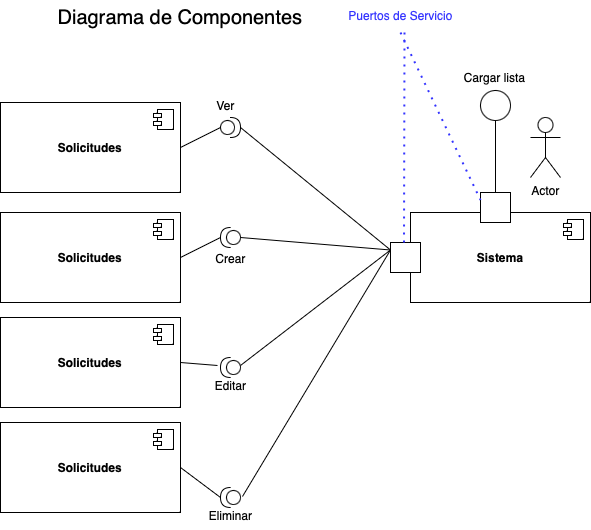

The diagram above was exported from draw.io. Its source (the exported page's mxGraphModel, read from the mxfile embedded in the PNG):
<mxGraphModel dx="954" dy="1162" grid="1" gridSize="10" guides="1" tooltips="1" connect="1" arrows="1" fold="1" page="1" pageScale="1" pageWidth="850" pageHeight="1100" math="0" shadow="0">
  <root>
    <mxCell id="0" />
    <mxCell id="1" parent="0" />
    <mxCell id="Zo0WSUUC4RPbag8FCjHt-3" value="&lt;b&gt;Solicitudes&lt;/b&gt;" style="html=1;dropTarget=0;whiteSpace=wrap;" vertex="1" parent="1">
      <mxGeometry x="70" y="290" width="180" height="90" as="geometry" />
    </mxCell>
    <mxCell id="Zo0WSUUC4RPbag8FCjHt-4" value="" style="shape=module;jettyWidth=8;jettyHeight=4;" vertex="1" parent="Zo0WSUUC4RPbag8FCjHt-3">
      <mxGeometry x="1" width="20" height="20" relative="1" as="geometry">
        <mxPoint x="-27" y="7" as="offset" />
      </mxGeometry>
    </mxCell>
    <mxCell id="Zo0WSUUC4RPbag8FCjHt-6" value="&lt;font style=&quot;font-size: 20px;&quot;&gt;Diagrama de Componentes&lt;/font&gt;" style="text;html=1;strokeColor=none;fillColor=none;align=center;verticalAlign=middle;whiteSpace=wrap;rounded=0;" vertex="1" parent="1">
      <mxGeometry x="100" y="190" width="300" height="30" as="geometry" />
    </mxCell>
    <mxCell id="Zo0WSUUC4RPbag8FCjHt-7" value="&lt;b&gt;Solicitudes&lt;/b&gt;" style="html=1;dropTarget=0;whiteSpace=wrap;" vertex="1" parent="1">
      <mxGeometry x="70" y="400" width="180" height="90" as="geometry" />
    </mxCell>
    <mxCell id="Zo0WSUUC4RPbag8FCjHt-8" value="" style="shape=module;jettyWidth=8;jettyHeight=4;" vertex="1" parent="Zo0WSUUC4RPbag8FCjHt-7">
      <mxGeometry x="1" width="20" height="20" relative="1" as="geometry">
        <mxPoint x="-27" y="7" as="offset" />
      </mxGeometry>
    </mxCell>
    <mxCell id="Zo0WSUUC4RPbag8FCjHt-9" value="&lt;b&gt;Solicitudes&lt;/b&gt;" style="html=1;dropTarget=0;whiteSpace=wrap;" vertex="1" parent="1">
      <mxGeometry x="70" y="505" width="180" height="90" as="geometry" />
    </mxCell>
    <mxCell id="Zo0WSUUC4RPbag8FCjHt-10" value="" style="shape=module;jettyWidth=8;jettyHeight=4;" vertex="1" parent="Zo0WSUUC4RPbag8FCjHt-9">
      <mxGeometry x="1" width="20" height="20" relative="1" as="geometry">
        <mxPoint x="-27" y="7" as="offset" />
      </mxGeometry>
    </mxCell>
    <mxCell id="Zo0WSUUC4RPbag8FCjHt-11" value="&lt;b&gt;Sistema&lt;/b&gt;" style="html=1;dropTarget=0;whiteSpace=wrap;" vertex="1" parent="1">
      <mxGeometry x="480" y="400" width="180" height="90" as="geometry" />
    </mxCell>
    <mxCell id="Zo0WSUUC4RPbag8FCjHt-12" value="" style="shape=module;jettyWidth=8;jettyHeight=4;" vertex="1" parent="Zo0WSUUC4RPbag8FCjHt-11">
      <mxGeometry x="1" width="20" height="20" relative="1" as="geometry">
        <mxPoint x="-27" y="7" as="offset" />
      </mxGeometry>
    </mxCell>
    <mxCell id="Zo0WSUUC4RPbag8FCjHt-13" value="Actor" style="shape=umlActor;verticalLabelPosition=bottom;verticalAlign=top;html=1;" vertex="1" parent="1">
      <mxGeometry x="600" y="305" width="30" height="60" as="geometry" />
    </mxCell>
    <mxCell id="Zo0WSUUC4RPbag8FCjHt-14" value="" style="whiteSpace=wrap;html=1;aspect=fixed;" vertex="1" parent="1">
      <mxGeometry x="460" y="430" width="30" height="30" as="geometry" />
    </mxCell>
    <mxCell id="Zo0WSUUC4RPbag8FCjHt-15" value="" style="shape=providedRequiredInterface;html=1;verticalLabelPosition=bottom;sketch=0;" vertex="1" parent="1">
      <mxGeometry x="290" y="305" width="20" height="20" as="geometry" />
    </mxCell>
    <mxCell id="Zo0WSUUC4RPbag8FCjHt-16" value="&lt;b&gt;Solicitudes&lt;/b&gt;" style="html=1;dropTarget=0;whiteSpace=wrap;" vertex="1" parent="1">
      <mxGeometry x="70" y="610" width="180" height="90" as="geometry" />
    </mxCell>
    <mxCell id="Zo0WSUUC4RPbag8FCjHt-17" value="" style="shape=module;jettyWidth=8;jettyHeight=4;" vertex="1" parent="Zo0WSUUC4RPbag8FCjHt-16">
      <mxGeometry x="1" width="20" height="20" relative="1" as="geometry">
        <mxPoint x="-27" y="7" as="offset" />
      </mxGeometry>
    </mxCell>
    <mxCell id="Zo0WSUUC4RPbag8FCjHt-19" value="" style="endArrow=none;html=1;rounded=0;exitX=1;exitY=0.5;exitDx=0;exitDy=0;entryX=0;entryY=0.5;entryDx=0;entryDy=0;entryPerimeter=0;" edge="1" parent="1" source="Zo0WSUUC4RPbag8FCjHt-3" target="Zo0WSUUC4RPbag8FCjHt-15">
      <mxGeometry width="50" height="50" relative="1" as="geometry">
        <mxPoint x="400" y="620" as="sourcePoint" />
        <mxPoint x="450" y="570" as="targetPoint" />
      </mxGeometry>
    </mxCell>
    <mxCell id="Zo0WSUUC4RPbag8FCjHt-20" value="" style="endArrow=none;html=1;rounded=0;exitX=1;exitY=0.5;exitDx=0;exitDy=0;exitPerimeter=0;entryX=0;entryY=0.25;entryDx=0;entryDy=0;" edge="1" parent="1" source="Zo0WSUUC4RPbag8FCjHt-15" target="Zo0WSUUC4RPbag8FCjHt-14">
      <mxGeometry width="50" height="50" relative="1" as="geometry">
        <mxPoint x="400" y="620" as="sourcePoint" />
        <mxPoint x="450" y="570" as="targetPoint" />
      </mxGeometry>
    </mxCell>
    <mxCell id="Zo0WSUUC4RPbag8FCjHt-21" value="Ver" style="text;html=1;align=center;verticalAlign=middle;resizable=0;points=[];autosize=1;strokeColor=none;fillColor=none;" vertex="1" parent="1">
      <mxGeometry x="275" y="278" width="40" height="30" as="geometry" />
    </mxCell>
    <mxCell id="Zo0WSUUC4RPbag8FCjHt-22" value="" style="shape=providedRequiredInterface;html=1;verticalLabelPosition=bottom;sketch=0;rotation=-180;" vertex="1" parent="1">
      <mxGeometry x="290" y="415" width="20" height="20" as="geometry" />
    </mxCell>
    <mxCell id="Zo0WSUUC4RPbag8FCjHt-23" value="" style="shape=providedRequiredInterface;html=1;verticalLabelPosition=bottom;sketch=0;rotation=-180;" vertex="1" parent="1">
      <mxGeometry x="290" y="545" width="20" height="20" as="geometry" />
    </mxCell>
    <mxCell id="Zo0WSUUC4RPbag8FCjHt-24" value="" style="shape=providedRequiredInterface;html=1;verticalLabelPosition=bottom;sketch=0;rotation=-180;" vertex="1" parent="1">
      <mxGeometry x="290" y="675" width="20" height="20" as="geometry" />
    </mxCell>
    <mxCell id="Zo0WSUUC4RPbag8FCjHt-25" value="Eliminar" style="text;html=1;align=center;verticalAlign=middle;resizable=0;points=[];autosize=1;strokeColor=none;fillColor=none;" vertex="1" parent="1">
      <mxGeometry x="265" y="688" width="70" height="30" as="geometry" />
    </mxCell>
    <mxCell id="Zo0WSUUC4RPbag8FCjHt-26" value="Editar" style="text;html=1;align=center;verticalAlign=middle;resizable=0;points=[];autosize=1;strokeColor=none;fillColor=none;" vertex="1" parent="1">
      <mxGeometry x="275" y="558" width="50" height="30" as="geometry" />
    </mxCell>
    <mxCell id="Zo0WSUUC4RPbag8FCjHt-27" value="Crear" style="text;html=1;align=center;verticalAlign=middle;resizable=0;points=[];autosize=1;strokeColor=none;fillColor=none;" vertex="1" parent="1">
      <mxGeometry x="275" y="431" width="50" height="30" as="geometry" />
    </mxCell>
    <mxCell id="Zo0WSUUC4RPbag8FCjHt-28" value="" style="endArrow=none;html=1;rounded=0;exitX=1;exitY=0.5;exitDx=0;exitDy=0;entryX=1;entryY=0.5;entryDx=0;entryDy=0;entryPerimeter=0;" edge="1" parent="1" source="Zo0WSUUC4RPbag8FCjHt-7" target="Zo0WSUUC4RPbag8FCjHt-22">
      <mxGeometry width="50" height="50" relative="1" as="geometry">
        <mxPoint x="400" y="620" as="sourcePoint" />
        <mxPoint x="450" y="570" as="targetPoint" />
      </mxGeometry>
    </mxCell>
    <mxCell id="Zo0WSUUC4RPbag8FCjHt-29" value="" style="endArrow=none;html=1;rounded=0;exitX=1;exitY=0.5;exitDx=0;exitDy=0;entryX=0.24;entryY=-0.167;entryDx=0;entryDy=0;entryPerimeter=0;" edge="1" parent="1" source="Zo0WSUUC4RPbag8FCjHt-9" target="Zo0WSUUC4RPbag8FCjHt-26">
      <mxGeometry width="50" height="50" relative="1" as="geometry">
        <mxPoint x="400" y="620" as="sourcePoint" />
        <mxPoint x="450" y="570" as="targetPoint" />
      </mxGeometry>
    </mxCell>
    <mxCell id="Zo0WSUUC4RPbag8FCjHt-30" value="" style="endArrow=none;html=1;rounded=0;exitX=1;exitY=0.5;exitDx=0;exitDy=0;entryX=1;entryY=0.5;entryDx=0;entryDy=0;entryPerimeter=0;" edge="1" parent="1" source="Zo0WSUUC4RPbag8FCjHt-16" target="Zo0WSUUC4RPbag8FCjHt-24">
      <mxGeometry width="50" height="50" relative="1" as="geometry">
        <mxPoint x="400" y="620" as="sourcePoint" />
        <mxPoint x="450" y="570" as="targetPoint" />
      </mxGeometry>
    </mxCell>
    <mxCell id="Zo0WSUUC4RPbag8FCjHt-31" value="" style="endArrow=none;html=1;rounded=0;exitX=0;exitY=0.5;exitDx=0;exitDy=0;exitPerimeter=0;entryX=0;entryY=0.25;entryDx=0;entryDy=0;" edge="1" parent="1" source="Zo0WSUUC4RPbag8FCjHt-22" target="Zo0WSUUC4RPbag8FCjHt-14">
      <mxGeometry width="50" height="50" relative="1" as="geometry">
        <mxPoint x="400" y="620" as="sourcePoint" />
        <mxPoint x="450" y="570" as="targetPoint" />
      </mxGeometry>
    </mxCell>
    <mxCell id="Zo0WSUUC4RPbag8FCjHt-32" value="" style="endArrow=none;html=1;rounded=0;exitX=0.7;exitY=-0.167;exitDx=0;exitDy=0;exitPerimeter=0;entryX=0;entryY=0.25;entryDx=0;entryDy=0;" edge="1" parent="1" source="Zo0WSUUC4RPbag8FCjHt-26" target="Zo0WSUUC4RPbag8FCjHt-14">
      <mxGeometry width="50" height="50" relative="1" as="geometry">
        <mxPoint x="400" y="620" as="sourcePoint" />
        <mxPoint x="450" y="570" as="targetPoint" />
      </mxGeometry>
    </mxCell>
    <mxCell id="Zo0WSUUC4RPbag8FCjHt-33" value="" style="endArrow=none;html=1;rounded=0;exitX=0.671;exitY=-0.133;exitDx=0;exitDy=0;exitPerimeter=0;entryX=0;entryY=0.25;entryDx=0;entryDy=0;" edge="1" parent="1" source="Zo0WSUUC4RPbag8FCjHt-25" target="Zo0WSUUC4RPbag8FCjHt-14">
      <mxGeometry width="50" height="50" relative="1" as="geometry">
        <mxPoint x="400" y="620" as="sourcePoint" />
        <mxPoint x="450" y="570" as="targetPoint" />
      </mxGeometry>
    </mxCell>
    <mxCell id="Zo0WSUUC4RPbag8FCjHt-35" value="" style="whiteSpace=wrap;html=1;aspect=fixed;" vertex="1" parent="1">
      <mxGeometry x="550" y="380" width="30" height="30" as="geometry" />
    </mxCell>
    <mxCell id="Zo0WSUUC4RPbag8FCjHt-36" value="" style="endArrow=none;dashed=1;html=1;dashPattern=1 3;strokeWidth=2;rounded=0;entryX=0.25;entryY=0;entryDx=0;entryDy=0;strokeColor=#3333FF;" edge="1" parent="1">
      <mxGeometry width="50" height="50" relative="1" as="geometry">
        <mxPoint x="474" y="220" as="sourcePoint" />
        <mxPoint x="473.5" y="430" as="targetPoint" />
      </mxGeometry>
    </mxCell>
    <mxCell id="Zo0WSUUC4RPbag8FCjHt-38" value="" style="endArrow=none;dashed=1;html=1;dashPattern=1 3;strokeWidth=2;rounded=0;entryX=0;entryY=0.25;entryDx=0;entryDy=0;strokeColor=#3333FF;" edge="1" parent="1" target="Zo0WSUUC4RPbag8FCjHt-35">
      <mxGeometry width="50" height="50" relative="1" as="geometry">
        <mxPoint x="470" y="220" as="sourcePoint" />
        <mxPoint x="483.5" y="440" as="targetPoint" />
      </mxGeometry>
    </mxCell>
    <mxCell id="Zo0WSUUC4RPbag8FCjHt-39" value="Puertos de Servicio" style="text;html=1;align=center;verticalAlign=middle;resizable=0;points=[];autosize=1;strokeColor=none;fillColor=none;fontColor=#3333FF;" vertex="1" parent="1">
      <mxGeometry x="405" y="188" width="130" height="30" as="geometry" />
    </mxCell>
    <mxCell id="Zo0WSUUC4RPbag8FCjHt-40" value="" style="ellipse;whiteSpace=wrap;html=1;aspect=fixed;" vertex="1" parent="1">
      <mxGeometry x="550" y="278" width="30" height="30" as="geometry" />
    </mxCell>
    <mxCell id="Zo0WSUUC4RPbag8FCjHt-41" value="" style="endArrow=none;html=1;rounded=0;entryX=0.5;entryY=1;entryDx=0;entryDy=0;exitX=0.5;exitY=0;exitDx=0;exitDy=0;" edge="1" parent="1" source="Zo0WSUUC4RPbag8FCjHt-35" target="Zo0WSUUC4RPbag8FCjHt-40">
      <mxGeometry width="50" height="50" relative="1" as="geometry">
        <mxPoint x="400" y="620" as="sourcePoint" />
        <mxPoint x="450" y="570" as="targetPoint" />
      </mxGeometry>
    </mxCell>
    <mxCell id="Zo0WSUUC4RPbag8FCjHt-42" value="Cargar lista" style="text;html=1;align=center;verticalAlign=middle;resizable=0;points=[];autosize=1;strokeColor=none;fillColor=none;" vertex="1" parent="1">
      <mxGeometry x="524" y="250" width="80" height="30" as="geometry" />
    </mxCell>
  </root>
</mxGraphModel>